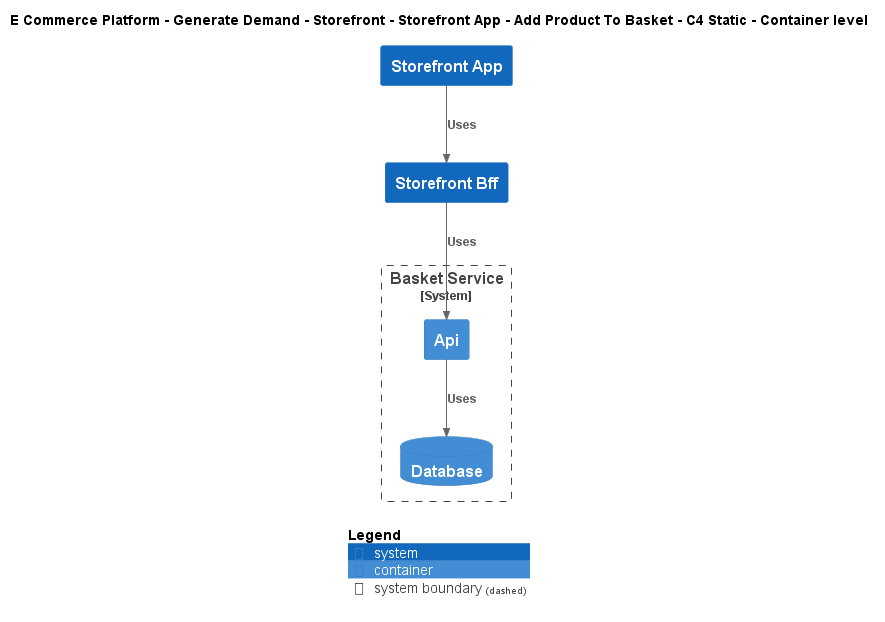

The diagram above was rendered by PlantUML. Its source (embedded in the PNG):
@startuml
!include ..\..\..\..\..\..\..\.c4s\C4_Container.puml

AddElementTag("c4interflow:lifecycle:new", $bgColor=green, $fontColor=#ffffff, $borderColor=green, $shadowing="False")
AddElementTag("c4interflow:lifecycle:changed", $bgColor=orange, $fontColor=#ffffff, $borderColor=orange, $shadowing="False")
AddElementTag("c4interflow:lifecycle:removed", $bgColor=red, $fontColor=#ffffff, $borderColor=red, $shadowing="False")

AddRelTag("c4interflow:lifecycle:new", $textColor=green, $lineColor=green)
AddRelTag("c4interflow:lifecycle:changed", $textColor=orange, $lineColor=orange)
AddRelTag("c4interflow:lifecycle:removed", $textColor=red, $lineColor=red)

SHOW_PERSON_PORTRAIT()
LAYOUT_TOP_DOWN()

skinparam linetype polyline

title E Commerce Platform - Generate Demand - Storefront - Storefront App - Add Product To Basket - C4 Static - Container level

System(ECommercePlatform.GenerateDemand.Storefront.SoftwareSystems.StorefrontApp, "Storefront App", "")
System(ECommercePlatform.GenerateDemand.Storefront.SoftwareSystems.StorefrontBff, "Storefront Bff", "")

System_Boundary(ECommercePlatform.GenerateDemand.Basket.SoftwareSystems.BasketService, "Basket Service") {
    Container(ECommercePlatform.GenerateDemand.Basket.SoftwareSystems.BasketService.Containers.Api, "Api", "", "")
    ContainerDb(ECommercePlatform.GenerateDemand.Basket.SoftwareSystems.BasketService.Containers.Database, "Database", "", "")
}

Rel(ECommercePlatform.GenerateDemand.Storefront.SoftwareSystems.StorefrontApp, ECommercePlatform.GenerateDemand.Storefront.SoftwareSystems.StorefrontBff, "Uses")
Rel(ECommercePlatform.GenerateDemand.Storefront.SoftwareSystems.StorefrontBff, ECommercePlatform.GenerateDemand.Basket.SoftwareSystems.BasketService.Containers.Api, "Uses")
Rel(ECommercePlatform.GenerateDemand.Basket.SoftwareSystems.BasketService.Containers.Api, ECommercePlatform.GenerateDemand.Basket.SoftwareSystems.BasketService.Containers.Database, "Uses")


SHOW_LEGEND()
@enduml